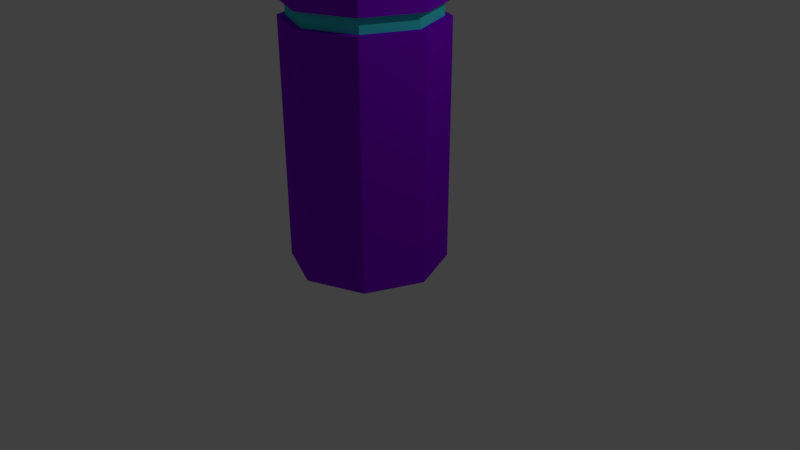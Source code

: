 # Source: Pillar4.blend  (saved by Blender 2.79.0; exported with 4.5.12 LTS)
import bpy
from mathutils import Matrix  # noqa: F401  (used for matrix-valued properties, if any)

bpy.ops.wm.read_factory_settings(use_empty=True)
scene = bpy.context.scene
scene.name = 'Scene'

# ---- collections
col_collection_1 = bpy.data.collections.new('Collection 1'); scene.collection.children.link(col_collection_1)

# ---- materials (node trees are filled in below, after node groups)
mat_glow_001 = bpy.data.materials.new('glow.001')
mat_glow_001.alpha_threshold = 0.0
mat_glow_001.use_transparent_shadow = False
mat_glow_001.diffuse_color = (0.05726, 0.8, 0.7547, 1.0)
mat_glow_001.roughness = 0.5
mat_pillar = bpy.data.materials.new('Pillar')
mat_pillar.alpha_threshold = 0.0
mat_pillar.use_transparent_shadow = False
mat_pillar.diffuse_color = (0.2625, 0.0, 0.8, 1.0)
mat_pillar.roughness = 0.5

# ---- material node trees

# ---- world
world_world = bpy.data.worlds.new('World'); scene.world = world_world
world_world.color = (0.05088, 0.05088, 0.05088)
world_world.use_sun_shadow = False
world_world.sun_shadow_jitter_overblur = 0.0
world_world.cycles.sampling_method = 'MANUAL'

# ---- cameras
cam_camera = bpy.data.cameras.new('Camera')
cam_camera.clip_end = 100.0
cam_camera.lens = 35.0
cam_camera.sensor_width = 32.0
cam_camera.sensor_height = 18.0
cam_camera.ortho_scale = 7.314
cam_camera.dof.focus_distance = 0.0
cam_camera.dof.aperture_fstop = 128.0

# ---- lights
light_lamp = bpy.data.lights.new('Lamp', 'POINT')
light_lamp.transmission_factor = 0.0
light_lamp.cutoff_distance = 30.0
light_lamp.energy = 100.0
light_lamp.shadow_buffer_clip_start = 1.001
light_lamp.shadow_soft_size = 0.1
light_lamp.shadow_maximum_resolution = 0.006
light_lamp.use_absolute_resolution = True

# ---- meshes
me_cylinder = bpy.data.meshes.new('Cylinder')
me_cylinder.from_pydata([(1.49e-08, 1.0, 0.0), (-0.005792, 0.975, 10.27), (0.7071, 0.7071, 0.0), (0.6836, 0.6895, 10.27), (1.0, -5.861e-08, 0.0), (0.9691, 0.0001489, 10.27), (0.7071, -0.7071, 0.0), (0.6836, -0.6892, 10.27), (-7.252e-08, -1.0, 0.0), (-0.005792, -0.9747, 10.27), (-0.7071, -0.7071, 0.0), (-0.6951, -0.6892, 10.27), (-1.0, -2.976e-09, 0.0), (-0.9807, 0.000149, 10.27), (-0.7071, 0.7071, 0.0), (-0.6951, 0.6895, 10.27), (-0.005792, 0.0001489, 10.52), (-0.004007, 1.0, 3.064), (-0.004418, 1.0, 3.257), (0.7027, 0.7072, 3.257), (0.7031, 0.7072, 3.064), (0.9956, 0.0001136, 3.257), (0.996, 0.000103, 3.064), (0.7027, -0.707, 3.257), (0.7031, -0.707, 3.064), (-0.004418, -0.9999, 3.257), (-0.004007, -0.9999, 3.064), (-0.7115, -0.707, 3.257), (-0.7111, -0.707, 3.064), (-1.004, 0.0001136, 3.257), (-1.004, 0.0001031, 3.064), (-0.7115, 0.7072, 3.257), (-0.7111, 0.7072, 3.064), (-0.004026, 0.9055, 3.064), (-0.004399, 0.9055, 3.257), (0.6358, 0.6403, 3.257), (0.6362, 0.6403, 3.064), (0.901, 0.0001131, 3.257), (0.9014, 0.0001035, 3.064), (0.6358, -0.6401, 3.257), (0.6362, -0.6401, 3.064), (-0.004399, -0.9053, 3.257), (-0.004026, -0.9053, 3.064), (-0.6446, -0.6401, 3.257), (-0.6443, -0.6401, 3.064), (-0.9098, 0.0001131, 3.257), (-0.9094, 0.0001035, 3.064), (-0.6446, 0.6403, 3.257), (-0.6443, 0.6403, 3.064), (-0.004966, 1.0, 6.994), (-0.004935, 0.1568, 7.752), (-0.005305, 0.975, 8.19), (0.6841, 0.6895, 8.19), (0.1059, 0.1109, 7.752), (0.7021, 0.7072, 6.994), (0.9696, 0.0001364, 8.19), (0.1518, 0.0001269, 7.752), (0.995, 0.0001277, 6.994), (0.6841, -0.6892, 8.19), (0.1059, -0.1107, 7.752), (0.7021, -0.707, 6.994), (-0.005305, -0.9748, 8.19), (-0.004935, -0.1566, 7.752), (-0.004966, -0.9999, 6.994), (-0.6947, -0.6892, 8.19), (-0.1157, -0.1107, 7.752), (-0.7121, -0.707, 6.994), (-0.9802, 0.0001364, 8.19), (-0.1616, 0.0001269, 7.752), (-1.005, 0.0001277, 6.994), (-0.6947, 0.6895, 8.19), (-0.1157, 0.1109, 7.752), (-0.7121, 0.7072, 6.994), (-0.005383, 0.975, 8.71), (-0.005406, 0.975, 8.866), (0.684, 0.6895, 8.866), (0.684, 0.6895, 8.71), (0.9695, 0.000139, 8.866), (0.9695, 0.0001384, 8.71), (0.684, -0.6892, 8.866), (0.684, -0.6892, 8.71), (-0.005406, -0.9748, 8.866), (-0.005383, -0.9748, 8.71), (-0.6948, -0.6892, 8.866), (-0.6947, -0.6892, 8.71), (-0.9803, 0.000139, 8.866), (-0.9803, 0.0001384, 8.71), (-0.6948, 0.6895, 8.866), (-0.6947, 0.6895, 8.71), (-0.005384, 0.8695, 8.71), (-0.005405, 0.8695, 8.866), (0.6094, 0.6149, 8.866), (0.6094, 0.6149, 8.71), (0.864, 0.000139, 8.866), (0.864, 0.0001384, 8.71), (0.6094, -0.6146, 8.866), (0.6094, -0.6146, 8.71), (-0.005405, -0.8693, 8.866), (-0.005384, -0.8693, 8.71), (-0.6202, -0.6146, 8.866), (-0.6201, -0.6146, 8.71), (-0.8748, 0.000139, 8.866), (-0.8748, 0.0001385, 8.71), (-0.6202, 0.6149, 8.866), (-0.6201, 0.6149, 8.71), (0.7023, 0.7072, 5.824), (0.7023, 0.7072, 5.602), (0.9952, 0.0001246, 5.824), (0.9952, 0.0001239, 5.602), (0.7023, -0.707, 5.824), (0.7023, -0.707, 5.602), (-0.004845, -0.9999, 5.824), (-0.004819, -0.9999, 5.602), (-0.712, -0.707, 5.824), (-0.7119, -0.707, 5.602), (-1.005, 0.0001246, 5.824), (-1.005, 0.0001239, 5.602), (-0.712, 0.7072, 5.824), (-0.7119, 0.7072, 5.602), (-0.004819, 1.0, 5.602), (-0.004845, 1.0, 5.824), (0.6185, 0.6235, 5.824), (0.6185, 0.6235, 5.602), (0.8767, 0.0001245, 5.824), (0.8767, 0.0001239, 5.602), (0.6185, -0.6232, 5.824), (0.6185, -0.6232, 5.602), (-0.004844, -0.8814, 5.824), (-0.00482, -0.8814, 5.602), (-0.6282, -0.6232, 5.824), (-0.6282, -0.6232, 5.602), (-0.8864, 0.0001246, 5.824), (-0.8864, 0.000124, 5.602), (-0.6282, 0.6235, 5.824), (-0.6282, 0.6235, 5.602), (-0.00482, 0.8817, 5.602), (-0.004844, 0.8817, 5.824)], [], [(74, 1, 3, 75), (75, 3, 5, 77), (77, 5, 7, 79), (79, 7, 9, 81), (81, 9, 11, 83), (83, 11, 13, 85), (0, 2, 4, 12, 14), (85, 13, 15, 87), (87, 15, 1, 74), (12, 4, 6, 8, 10), (5, 16, 7), (3, 16, 5), (1, 16, 3), (15, 16, 1), (13, 16, 15), (13, 11, 16), (9, 16, 11), (7, 16, 9), (14, 32, 17, 0), (25, 27, 43, 41), (12, 30, 32, 14), (20, 17, 33, 36), (10, 28, 30, 12), (28, 26, 42, 44), (8, 26, 28, 10), (19, 21, 37, 35), (6, 24, 26, 8), (27, 29, 45, 43), (4, 22, 24, 6), (22, 20, 36, 38), (2, 20, 22, 4), (30, 28, 44, 46), (0, 17, 20, 2), (21, 23, 39, 37), (48, 47, 34, 33), (46, 45, 47, 48), (44, 43, 45, 46), (42, 41, 43, 44), (40, 39, 41, 42), (38, 37, 39, 40), (36, 35, 37, 38), (33, 34, 35, 36), (17, 32, 48, 33), (18, 19, 35, 34), (26, 24, 40, 42), (31, 18, 34, 47), (23, 25, 41, 39), (32, 30, 46, 48), (24, 22, 38, 40), (29, 31, 47, 45), (117, 72, 49, 120), (72, 71, 50, 49), (71, 70, 51, 50), (115, 69, 72, 117), (69, 68, 71, 72), (68, 67, 70, 71), (113, 66, 69, 115), (66, 65, 68, 69), (65, 64, 67, 68), (111, 63, 66, 113), (63, 62, 65, 66), (62, 61, 64, 65), (109, 60, 63, 111), (60, 59, 62, 63), (59, 58, 61, 62), (107, 57, 60, 109), (57, 56, 59, 60), (56, 55, 58, 59), (105, 54, 57, 107), (54, 53, 56, 57), (53, 52, 55, 56), (120, 49, 54, 105), (49, 50, 53, 54), (50, 51, 52, 53), (70, 88, 73, 51), (83, 85, 101, 99), (67, 86, 88, 70), (78, 76, 92, 94), (64, 84, 86, 67), (86, 84, 100, 102), (61, 82, 84, 64), (77, 79, 95, 93), (58, 80, 82, 61), (85, 87, 103, 101), (55, 78, 80, 58), (80, 78, 94, 96), (52, 76, 78, 55), (88, 86, 102, 104), (51, 73, 76, 52), (79, 81, 97, 95), (104, 103, 90, 89), (102, 101, 103, 104), (100, 99, 101, 102), (98, 97, 99, 100), (96, 95, 97, 98), (94, 93, 95, 96), (92, 91, 93, 94), (89, 90, 91, 92), (75, 77, 93, 91), (84, 82, 98, 100), (76, 73, 89, 92), (81, 83, 99, 97), (73, 88, 104, 89), (74, 75, 91, 90), (82, 80, 96, 98), (87, 74, 90, 103), (18, 119, 106, 19), (106, 119, 135, 122), (19, 106, 108, 21), (109, 111, 127, 125), (21, 108, 110, 23), (119, 118, 134, 135), (23, 110, 112, 25), (112, 110, 126, 128), (25, 112, 114, 27), (115, 117, 133, 131), (27, 114, 116, 29), (107, 109, 125, 123), (29, 116, 118, 31), (118, 116, 132, 134), (31, 118, 119, 18), (110, 108, 124, 126), (135, 136, 121, 122), (122, 121, 123, 124), (124, 123, 125, 126), (126, 125, 127, 128), (128, 127, 129, 130), (130, 129, 131, 132), (132, 131, 133, 134), (134, 133, 136, 135), (117, 120, 136, 133), (114, 112, 128, 130), (120, 105, 121, 136), (111, 113, 129, 127), (108, 106, 122, 124), (116, 114, 130, 132), (105, 107, 123, 121), (113, 115, 131, 129)])
me_cylinder.polygons.foreach_set('material_index', [1, 1, 1, 1, 1, 1, 1, 1, 1, 1, 1, 1, 1, 1, 1, 1, 1, 1, 1, 1, 1, 1, 1, 1, 1, 1, 1, 1, 1, 1, 1, 1, 1, 1, 0, 0, 0, 0, 0, 0, 0, 0, 1, 1, 1, 1, 1, 1, 1, 1, 1, 1, 1, 1, 1, 1, 1, 1, 1, 1, 1, 1, 1, 1, 1, 1, 1, 1, 1, 1, 1, 1, 1, 1, 1, 1, 1, 1, 1, 1, 1, 1, 1, 1, 1, 1, 1, 1, 1, 1, 0, 0, 0, 0, 0, 0, 0, 0, 1, 1, 1, 1, 1, 1, 1, 1, 1, 1, 1, 1, 1, 1, 1, 1, 1, 1, 1, 1, 1, 1, 1, 1, 0, 0, 0, 0, 0, 0, 0, 0, 1, 1, 1, 1, 1, 1, 1, 1])
me_cylinder.materials.append(mat_glow_001)
me_cylinder.materials.append(mat_pillar)
me_cylinder.use_remesh_preserve_volume = False
me_cylinder.use_remesh_preserve_attributes = False
me_cylinder.use_mirror_vertex_groups = False
me_cylinder.update()

# ---- objects
ob_cylinder = bpy.data.objects.new('Cylinder', me_cylinder)
ob_lamp = bpy.data.objects.new('Lamp', light_lamp)
ob_camera = bpy.data.objects.new('Camera', cam_camera)

# ---- transforms, parenting, visibility, modifiers, constraints
ob_cylinder.location = (0.0, 0.0, 0.0)
ob_cylinder.lineart.crease_threshold = 0.0
ob_lamp.location = (4.076, 1.005, 5.904)
ob_lamp.rotation_euler = (0.6503, 0.05522, 1.866)
ob_lamp.lock_rotations_4d = False
ob_lamp.empty_display_type = 'ARROWS'
ob_lamp.color = (0.0, 0.0, 0.0, 0.0)
ob_lamp.lineart.crease_threshold = 0.0
ob_camera.location = (7.481, -6.508, 5.344)
ob_camera.rotation_euler = (1.109, 0.0, 0.8149)
ob_camera.lock_rotations_4d = False
ob_camera.empty_display_type = 'ARROWS'
ob_camera.color = (0.0, 0.0, 0.0, 0.0)
ob_camera.display_type = 'WIRE'
ob_camera.lineart.crease_threshold = 0.0

# ---- collection membership
col_collection_1.objects.link(ob_cylinder)
col_collection_1.objects.link(ob_lamp)
col_collection_1.objects.link(ob_camera)

# ---- scene / render settings (as saved in the file)
scene.camera = ob_camera
scene.frame_start = 1; scene.frame_end = 250; scene.frame_set(1)
scene.render.engine = 'BLENDER_EEVEE_NEXT'
scene.render.resolution_percentage = 50
scene.render.dither_intensity = 0.0
scene.cycles.use_denoising = False
scene.cycles.samples = 128
scene.cycles.sampling_pattern = 'TABULATED_SOBOL'
scene.cycles.use_adaptive_sampling = False
scene.cycles.use_light_tree = False
scene.cycles.blur_glossy = 0.0
scene.cycles.sample_clamp_indirect = 0.0
scene.view_settings.view_transform = 'Standard'
bpy.context.view_layer.update()
